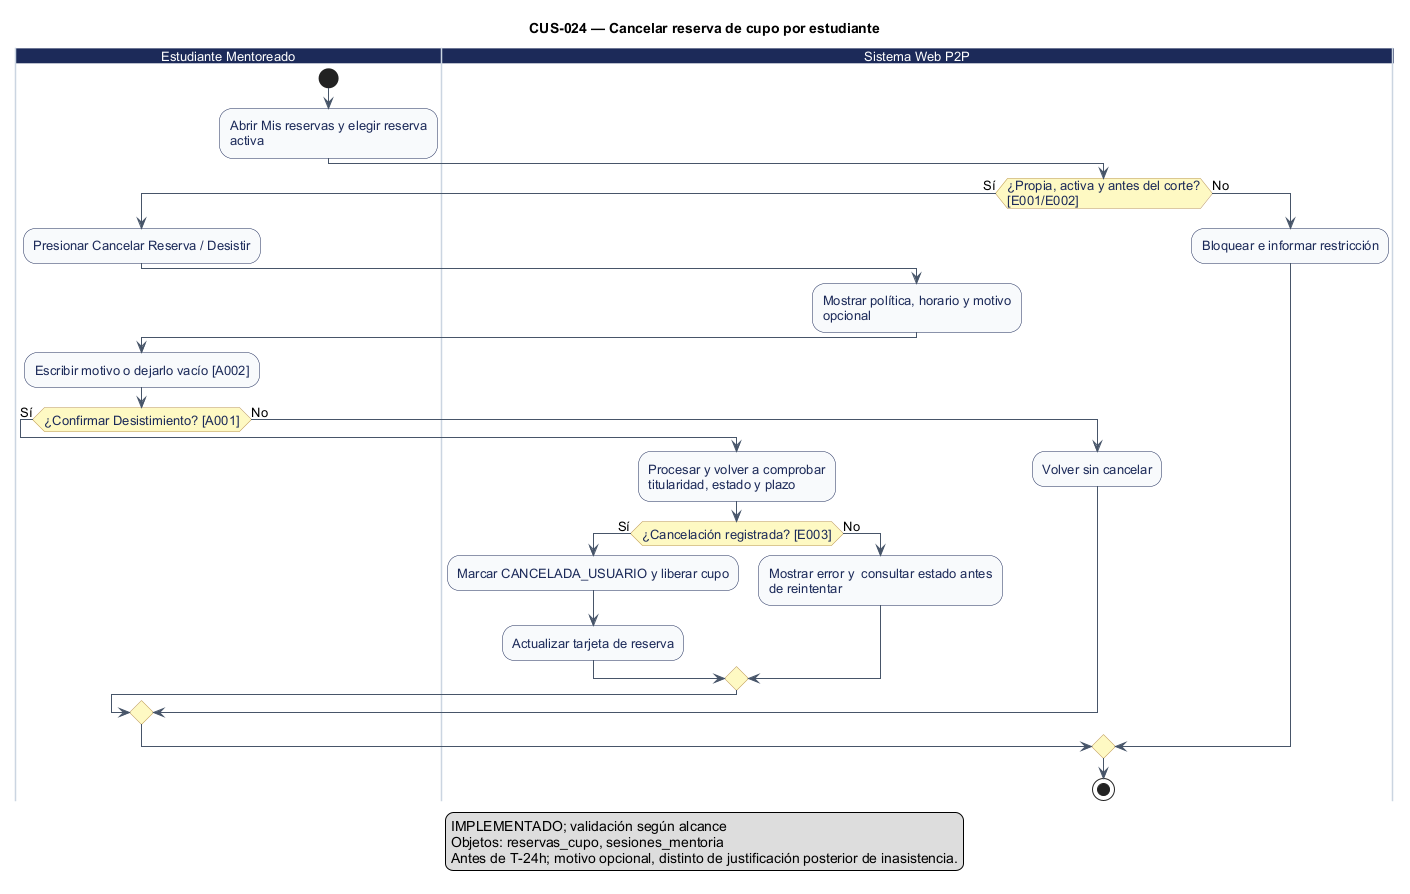

The diagram above was rendered by PlantUML. Its source (embedded in the PNG):
@startuml
' CUS-024 — Cancelar reserva de cupo por estudiante
' Estado: Implementación identificada; revisión estática
' Fuente: catálogo consolidado DOC-H02, línea base 044d2a8.
' Los reintentos no explícitos se realizan desde la interfaz; el diagrama no certifica implementación.
title CUS-024 — Cancelar reserva de cupo por estudiante
skinparam shadowing false
skinparam defaultFontName Arial
skinparam defaultFontSize 13
skinparam ArrowColor #475569
skinparam activity {
  BackgroundColor #F8FAFC
  BorderColor #1C2A59
  FontColor #1C2A59
  DiamondBackgroundColor #FEF9C3
  DiamondBorderColor #B99451
}
skinparam swimlane {
  BorderColor #CBD5E1
  TitleBackgroundColor #1C2A59
  TitleFontColor #FFFFFF
}

|Estudiante Mentoreado|
start
:Abrir Mis reservas y elegir reserva\nactiva;
|Sistema Web P2P|
if (¿Propia, activa y antes del corte?\n[E001/E002]) then (Sí)
|Estudiante Mentoreado|
  :Presionar Cancelar Reserva / Desistir;
|Sistema Web P2P|
  :Mostrar política, horario y motivo\nopcional;
|Estudiante Mentoreado|
  :Escribir motivo o dejarlo vacío [A002];
  if (¿Confirmar Desistimiento? [A001]) then (Sí)
|Sistema Web P2P|
    :Procesar y volver a comprobar\ntitularidad, estado y plazo;
    if (¿Cancelación registrada? [E003]) then (Sí)
      :Marcar CANCELADA_USUARIO y liberar cupo;
      :Actualizar tarjeta de reserva;
      else (No)
      :Mostrar error y  consultar estado antes\nde reintentar;
    endif
    else (No)
    :Volver sin cancelar;
  endif
  else (No)
  :Bloquear e informar restricción;
endif
stop

legend bottom
IMPLEMENTADO; validación según alcance
Objetos: reservas_cupo, sesiones_mentoria
Antes de T-24h; motivo opcional, distinto de justificación posterior de inasistencia.
endlegend
@enduml